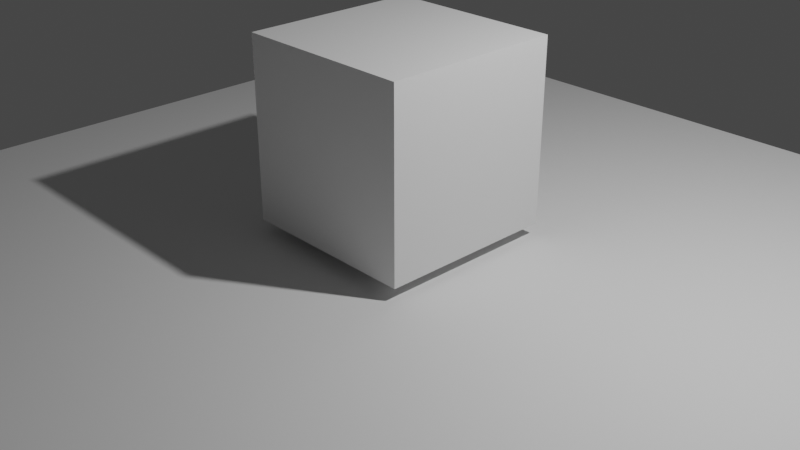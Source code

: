 # Source: spout.blend  (saved by Blender 2.80.47; exported with 4.5.12 LTS)
import bpy
from mathutils import Matrix  # noqa: F401  (used for matrix-valued properties, if any)

bpy.ops.wm.read_factory_settings(use_empty=True)
scene = bpy.context.scene
scene.name = 'Scene'

# ---- collections
col_collection = bpy.data.collections.new('Collection'); scene.collection.children.link(col_collection)

# ---- materials (node trees are filled in below, after node groups)
mat_material_001 = bpy.data.materials.new('Material.001')
mat_material_001.use_transparent_shadow = False
mat_material_001.roughness = 0.25

# ---- material node trees
mat_material_001.use_nodes = True; mat_material_001.node_tree.nodes.clear()
_N = mat_material_001.node_tree.nodes; _L = mat_material_001.node_tree.links
n0 = _N.new('ShaderNodeOutputMaterial'); n0.name = 'Material Output'; n0.location = (300, 300)
n1 = _N.new('ShaderNodeBsdfPrincipled'); n1.name = 'Principled BSDF'; n1.location = (10, 300)
n1.distribution = 'GGX'
n1.subsurface_method = 'BURLEY'
n1.inputs[3].default_value = 1.45
_L.new(n1.outputs[0], n0.inputs[0])
n0.is_active_output = True

# ---- world
world_world = bpy.data.worlds.new('World'); scene.world = world_world
world_world.use_nodes = True; world_world.node_tree.nodes.clear()
_N = world_world.node_tree.nodes; _L = world_world.node_tree.links
n0 = _N.new('ShaderNodeOutputWorld'); n0.name = 'World Output'; n0.location = (300, 300)
n1 = _N.new('ShaderNodeBackground'); n1.name = 'Background'; n1.location = (10, 300)
n1.inputs[0].default_value = (0.05088, 0.05088, 0.05088, 1.0)
_L.new(n1.outputs[0], n0.inputs[0])
n0.is_active_output = True
world_world.color = (0.05088, 0.05088, 0.05088)
world_world.use_sun_shadow = False
world_world.sun_shadow_jitter_overblur = 0.0

# ---- cameras
cam_camera1 = bpy.data.cameras.new('Camera1')
cam_camera1.clip_end = 100.0
cam_camera1.lens = 48.92
cam_camera1.ortho_scale = 7.314
cam_camera1.dof.focus_distance = 0.0
cam_camera1.dof.aperture_fstop = 128.0
cam_camera1_001 = bpy.data.cameras.new('Camera1.001')
cam_camera1_001.clip_end = 100.0
cam_camera1_001.lens = 48.92
cam_camera1_001.ortho_scale = 7.314
cam_camera1_001.dof.focus_distance = 0.0
cam_camera1_001.dof.aperture_fstop = 128.0

# ---- lights
light_light = bpy.data.lights.new('Light', 'POINT')
light_light.transmission_factor = 0.0
light_light.cutoff_distance = 30.0
light_light.energy = 1000.0
light_light.shadow_buffer_clip_start = 1.001
light_light.shadow_soft_size = 0.1
light_light.shadow_maximum_resolution = 0.006
light_light.use_absolute_resolution = True

# ---- meshes
me_cube = bpy.data.meshes.new('Cube')
me_cube.from_pydata([(1.0, 1.0, 1.0), (1.0, 1.0, -1.0), (1.0, -1.0, 1.0), (1.0, -1.0, -1.0), (-1.0, 1.0, 1.0), (-1.0, 1.0, -1.0), (-1.0, -1.0, 1.0), (-1.0, -1.0, -1.0)], [], [(0, 4, 6, 2), (3, 2, 6, 7), (7, 6, 4, 5), (5, 1, 3, 7), (1, 0, 2, 3), (5, 4, 0, 1)])
_uv = me_cube.uv_layers.new(name='UVMap')
_uv.uv.foreach_set('vector', [0.375, 0.0, 0.625, 0.0, 0.625, 0.25, 0.375, 0.25, 0.375, 0.25, 0.625, 0.25, 0.625, 0.5, 0.375, 0.5, 0.375, 0.5, 0.625, 0.5, 0.625, 0.75, 0.375, 0.75, 0.375, 0.75, 0.625, 0.75, 0.625, 1.0, 0.375, 1.0, 0.125, 0.5, 0.375, 0.5, 0.375, 0.75, 0.125, 0.75, 0.625, 0.5, 0.875, 0.5, 0.875, 0.75, 0.625, 0.75])
me_cube.materials.append(mat_material_001)
me_cube.use_remesh_preserve_volume = False
me_cube.use_remesh_preserve_attributes = False
me_cube.use_mirror_vertex_groups = False
me_cube.update()
me_plane = bpy.data.meshes.new('Plane')
me_plane.from_pydata([(-1.0, -1.0, 0.0), (1.0, -1.0, 0.0), (-1.0, 1.0, 0.0), (1.0, 1.0, 0.0)], [], [(0, 1, 3, 2)])
_uv = me_plane.uv_layers.new(name='UVMap')
_uv.uv.foreach_set('vector', [0.0, 0.0, 1.0, 0.0, 1.0, 1.0, 0.0, 1.0])
me_plane.use_remesh_preserve_volume = False
me_plane.use_remesh_preserve_attributes = False
me_plane.use_mirror_vertex_groups = False
me_plane.update()

# ---- objects
ob_cube = bpy.data.objects.new('Cube', me_cube)
ob_light = bpy.data.objects.new('Light', light_light)
ob_camera = bpy.data.objects.new('Camera', cam_camera1)
ob_plane = bpy.data.objects.new('Plane', me_plane)
ob_camera_001 = bpy.data.objects.new('Camera.001', cam_camera1_001)

# ---- transforms, parenting, visibility, modifiers, constraints
ob_cube.location = (0.0, 0.0, 1.139)
ob_cube.lock_rotations_4d = False
ob_cube.empty_display_type = 'ARROWS'
ob_cube.lineart.crease_threshold = 0.0
ob_light.location = (4.076, 1.005, 5.904)
ob_light.rotation_euler = (0.6503, 0.05522, 1.866)
ob_light.lock_rotations_4d = False
ob_light.empty_display_type = 'ARROWS'
ob_light.color = (0.0, 0.0, 0.0, 0.0)
ob_light.lineart.crease_threshold = 0.0
ob_camera.location = (7.359, -6.926, 5.125)
ob_camera.rotation_euler = (1.109, 0.0, 0.8149)
ob_camera.lock_rotations_4d = False
ob_camera.empty_display_type = 'ARROWS'
ob_camera.color = (0.0, 0.0, 0.0, 0.0)
ob_camera.display_type = 'WIRE'
ob_camera.lineart.crease_threshold = 0.0
ob_plane.location = (0.0, 0.0, 0.0)
ob_plane.scale = (5.0, 5.0, 5.0)
ob_plane.lineart.crease_threshold = 0.0
ob_camera_001.location = (13.27, -2.527, 6.877)
ob_camera_001.rotation_euler = (1.109, -0.0, 1.592)
ob_camera_001.lock_rotations_4d = False
ob_camera_001.empty_display_type = 'ARROWS'
ob_camera_001.color = (0.0, 0.0, 0.0, 0.0)
ob_camera_001.display_type = 'WIRE'
ob_camera_001.lineart.crease_threshold = 0.0

# ---- collection membership
col_collection.objects.link(ob_cube)
col_collection.objects.link(ob_light)
col_collection.objects.link(ob_camera)
col_collection.objects.link(ob_plane)
col_collection.objects.link(ob_camera_001)

# ---- scene / render settings (as saved in the file)
scene.camera = ob_camera
scene.frame_start = 1; scene.frame_end = 250; scene.frame_set(1)
scene.render.engine = 'BLENDER_EEVEE_NEXT'
scene.cycles.use_denoising = False
scene.cycles.samples = 128
scene.cycles.sampling_pattern = 'TABULATED_SOBOL'
scene.cycles.use_adaptive_sampling = False
scene.cycles.use_light_tree = False
scene.eevee.gtao_quality = 0.292
scene.eevee.fast_gi_quality = 0.292
scene.eevee.light_threshold = 0.03
scene.view_settings.view_transform = 'Filmic'
bpy.context.view_layer.update()
